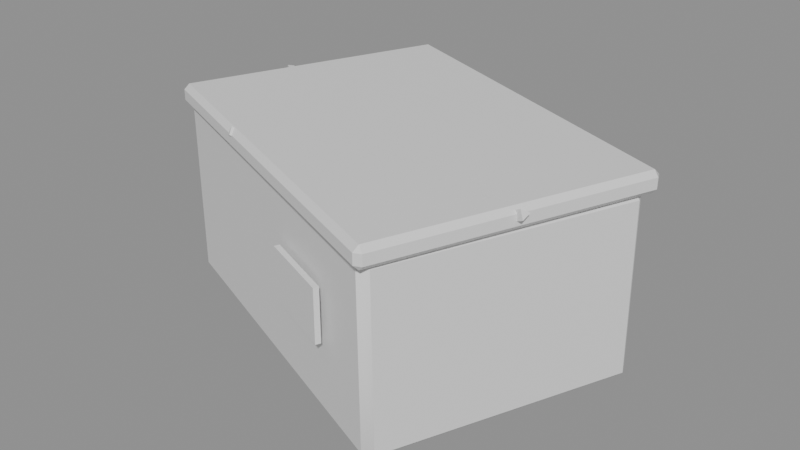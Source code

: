 # Source: ph_item_quast_crate.blend  (saved by Blender 5.0.119; exported with 4.5.12 LTS)
import bpy
from mathutils import Matrix  # noqa: F401  (used for matrix-valued properties, if any)

bpy.ops.wm.read_factory_settings(use_empty=True)
scene = bpy.context.scene
scene.name = 'Scene'

# ---- materials (node trees are filled in below, after node groups)
mat_mat_painted = bpy.data.materials.new('mat_painted')

# ---- material node trees
mat_mat_painted.use_nodes = True; mat_mat_painted.node_tree.nodes.clear()
_N = mat_mat_painted.node_tree.nodes; _L = mat_mat_painted.node_tree.links
n0 = _N.new('ShaderNodeBsdfPrincipled'); n0.name = 'Principled BSDF'; n0.location = (-200, 100)
n1 = _N.new('ShaderNodeOutputMaterial'); n1.name = 'Material Output'; n1.location = (200, 100)
_L.new(n0.outputs[0], n1.inputs[0])
n1.is_active_output = True

# ---- meshes
me_ph_item_quast_crate = bpy.data.meshes.new('ph_item_quast_crate')
me_ph_item_quast_crate.from_pydata([(-0.159, -0.03703, 0.002666), (-0.1613, -0.0426, 0.008682), (-0.1647, -0.0348, 0.008773), (-0.1622, -0.04259, 0.1372), (-0.1599, -0.037, 0.1432), (-0.1655, -0.0348, 0.1372), (-0.09, 0.1386, 0.002162), (-0.09561, 0.1408, 0.008244), (-0.08781, 0.1442, 0.008181), (-0.08986, 0.1376, 0.1426), (-0.08769, 0.1432, 0.1366), (-0.09544, 0.1398, 0.1367), (0.08926, -0.1355, 0.0007532), (0.09476, -0.1376, 0.006788), (0.08695, -0.141, 0.006745), (0.08809, -0.1361, 0.141), (0.08587, -0.1416, 0.135), (0.09372, -0.1383, 0.135), (0.1592, 0.03812, 0.0), (0.1613, 0.04368, 0.005991), (0.1647, 0.03593, 0.006002), (0.1583, 0.03752, 0.1405), (0.1638, 0.03537, 0.1344), (0.1605, 0.04313, 0.1345), (-0.1684, -0.03998, 0.1391), (-0.1699, -0.04369, 0.1431), (-0.1721, -0.03851, 0.1431), (-0.1699, -0.04371, 0.1511), (-0.1684, -0.04002, 0.155), (-0.1721, -0.03853, 0.1511), (-0.09247, 0.1465, 0.1384), (-0.09621, 0.148, 0.1423), (-0.09101, 0.1502, 0.1424), (-0.09248, 0.1465, 0.1543), (-0.09101, 0.1502, 0.1503), (-0.09621, 0.148, 0.1503), (0.09324, -0.1465, 0.138), (0.09694, -0.148, 0.142), (0.09174, -0.1502, 0.142), (0.09327, -0.1465, 0.1541), (0.09175, -0.1502, 0.15), (0.09695, -0.148, 0.15), (0.1684, 0.04187, 0.1387), (0.1699, 0.04561, 0.1427), (0.1721, 0.04037, 0.1427), (0.1684, 0.0419, 0.1548), (0.1721, 0.04038, 0.1508), (0.1699, 0.04562, 0.1508), (0.1124, -0.04066, 0.1368), (0.1403, -0.0519, 0.1518), (0.1116, -0.0468, 0.1337), (0.1394, -0.05804, 0.1487), (0.1088, -0.04564, 0.1399), (0.1366, -0.05688, 0.1549), (0.07687, 0.04871, 0.1336), (0.0995, 0.06841, 0.1486), (0.07941, 0.04322, 0.1369), (0.102, 0.06292, 0.1519), (0.0743, 0.04696, 0.1398), (0.09693, 0.06665, 0.1548), (-0.03963, 0.08898, 0.1339), (-0.04692, 0.1181, 0.1489), (-0.03959, 0.08582, 0.14), (-0.04688, 0.1149, 0.155), (-0.04547, 0.08623, 0.1364), (-0.05275, 0.1153, 0.1514), (-0.1138, 0.03706, 0.1373), (-0.143, 0.04377, 0.1523), (-0.1141, 0.03051, 0.1395), (-0.1434, 0.03722, 0.1545), (-0.1169, 0.03225, 0.1334), (-0.1461, 0.03896, 0.1484), (-0.06288, -0.05409, 0.1402), (-0.08212, -0.07711, 0.1552), (-0.06027, -0.05898, 0.136), (-0.07951, -0.082, 0.151), (-0.06594, -0.05548, 0.1341), (-0.08518, -0.0785, 0.1491), (0.0595, -0.08133, 0.1393), (0.07128, -0.1089, 0.1543), (0.05901, -0.08479, 0.1333), (0.07079, -0.1124, 0.1483), (0.05365, -0.08469, 0.1377), (0.06544, -0.1123, 0.1527), (-0.01258, -0.1099, 0.06176), (-0.01258, -0.1099, 0.1018), (-0.01108, -0.1062, 0.06176), (-0.01108, -0.1062, 0.1018), (0.04305, -0.1323, 0.06176), (0.04305, -0.1323, 0.1018), (0.04455, -0.1286, 0.06176), (0.04455, -0.1286, 0.1018)], [], [(0, 1, 2), (3, 4, 5), (6, 7, 8), (9, 10, 11), (12, 13, 14), (15, 16, 17), (18, 19, 20), (21, 22, 23), (6, 0, 2, 7), (1, 3, 5, 2), (4, 9, 11, 5), (10, 8, 7, 11), (18, 6, 8, 19), (9, 21, 23, 10), (22, 20, 19, 23), (12, 18, 20, 13), (21, 15, 17, 22), (16, 14, 13, 17), (0, 12, 14, 1), (15, 4, 3, 16), (6, 18, 12, 0), (2, 5, 11, 7), (14, 16, 3, 1), (21, 9, 4, 15), (8, 10, 23, 19), (20, 22, 17, 13), (24, 25, 26), (27, 28, 29), (30, 31, 32), (33, 34, 35), (36, 37, 38), (39, 40, 41), (42, 43, 44), (45, 46, 47), (30, 24, 26, 31), (25, 27, 29, 26), (28, 33, 35, 29), (34, 32, 31, 35), (42, 30, 32, 43), (33, 45, 47, 34), (46, 44, 43, 47), (36, 42, 44, 37), (45, 39, 41, 46), (40, 38, 37, 41), (24, 36, 38, 25), (39, 28, 27, 40), (30, 42, 36, 24), (26, 29, 35, 31), (38, 40, 27, 25), (45, 33, 28, 39), (32, 34, 47, 43), (44, 46, 41, 37), (48, 49, 51, 50), (50, 51, 53, 52), (51, 49, 53), (52, 53, 49, 48), (48, 50, 52), (54, 55, 57, 56), (56, 57, 59, 58), (57, 55, 59), (58, 59, 55, 54), (54, 56, 58), (60, 61, 63, 62), (62, 63, 65, 64), (63, 61, 65), (64, 65, 61, 60), (60, 62, 64), (66, 67, 69, 68), (68, 69, 71, 70), (69, 67, 71), (70, 71, 67, 66), (66, 68, 70), (72, 73, 75, 74), (74, 75, 77, 76), (75, 73, 77), (76, 77, 73, 72), (72, 74, 76), (78, 79, 81, 80), (80, 81, 83, 82), (81, 79, 83), (82, 83, 79, 78), (78, 80, 82), (84, 85, 87, 86), (86, 87, 91, 90), (90, 91, 89, 88), (88, 89, 85, 84), (86, 90, 88, 84), (91, 87, 85, 89)])
me_ph_item_quast_crate.polygons.foreach_set('use_smooth', [True] * 88)
_k = set([(0, 1), (0, 6), (0, 12), (1, 2), (1, 3), (1, 14), (2, 5), (2, 7), (3, 4), (3, 5), (3, 16), (4, 5), (4, 9), (4, 15), (5, 11), (6, 7), (6, 8), (6, 18), (7, 8), (7, 11), (8, 10), (8, 19), (9, 10), (9, 11), (9, 21), (10, 11), (10, 23), (12, 13), (12, 14), (12, 18), (13, 17), (13, 20), (14, 16), (15, 17), (15, 21), (17, 22), (18, 19), (18, 20), (19, 20), (19, 23), (20, 22), (21, 22), (24, 26), (24, 30), (24, 36), (25, 26), (25, 27), (25, 38), (26, 29), (26, 31), (27, 28), (27, 29), (27, 40), (28, 29), (28, 33), (28, 39), (29, 35), (30, 31), (30, 32), (30, 42), (31, 32), (31, 35), (32, 34), (32, 43), (33, 45), (34, 35), (34, 47), (36, 37), (36, 38), (36, 42), (37, 38), (37, 41), (37, 44), (38, 40), (39, 40), (39, 41), (39, 45), (40, 41), (41, 46), (42, 43), (42, 44), (43, 47), (44, 46), (45, 46), (45, 47), (48, 49), (48, 50), (48, 52), (49, 51), (49, 53), (50, 51), (50, 52), (51, 53), (52, 53), (54, 55), (54, 56), (54, 58), (55, 57), (55, 59), (56, 57), (56, 58), (57, 59), (58, 59), (60, 61), (60, 62), (60, 64), (61, 63), (61, 65), (62, 63), (62, 64), (63, 65), (64, 65), (66, 67), (66, 68), (66, 70), (67, 69), (67, 71), (68, 69), (68, 70), (69, 71), (70, 71), (72, 73), (72, 74), (72, 76), (73, 75), (73, 77), (74, 75), (74, 76), (75, 77), (76, 77), (78, 79), (78, 80), (78, 82), (79, 81), (79, 83), (80, 81), (80, 82), (81, 83), (82, 83), (84, 85), (84, 86), (84, 88), (85, 87), (85, 89), (86, 87), (86, 90), (87, 91), (88, 89), (88, 90), (89, 91), (90, 91)])
me_ph_item_quast_crate.attributes.new('sharp_edge', 'BOOLEAN', 'EDGE').data.foreach_set('value', [ (min(e.vertices), max(e.vertices)) in _k for e in me_ph_item_quast_crate.edges])
_uv = me_ph_item_quast_crate.uv_layers.new(name='UVMap')
_uv.uv.foreach_set('vector', [0.1304, 0.7424, 0.1304, 0.75, 0.125, 0.7424, 0.6143, 0.9946, 0.625, 0.9946, 0.6143, 1.0, 0.1304, 0.5076, 0.125, 0.5076, 0.1304, 0.5, 0.625, 0.251, 0.6143, 0.2554, 0.6143, 0.2444, 0.3696, 0.7424, 0.3831, 0.7424, 0.3777, 0.7527, 0.6277, 0.749, 0.6143, 0.7554, 0.6143, 0.7444, 0.3696, 0.5076, 0.3777, 0.4973, 0.3831, 0.5076, 0.6277, 0.5044, 0.6143, 0.5076, 0.6143, 0.4961, 0.1304, 0.5076, 0.1304, 0.7424, 0.125, 0.7424, 0.125, 0.5076, 0.3857, 0.0, 0.6143, 0.0, 0.6143, 0.007568, 0.3857, 0.007568, 0.625, 0.007568, 0.625, 0.251, 0.6143, 0.2444, 0.6143, 0.007568, 0.6143, 0.2554, 0.3857, 0.2554, 0.3857, 0.2424, 0.6143, 0.2444, 0.3696, 0.5076, 0.1304, 0.5076, 0.1304, 0.5, 0.3777, 0.4973, 0.625, 0.251, 0.6277, 0.5044, 0.6143, 0.4961, 0.6143, 0.2554, 0.6143, 0.5076, 0.3831, 0.5076, 0.3777, 0.4973, 0.6143, 0.4961, 0.3696, 0.7424, 0.3696, 0.5076, 0.3831, 0.5076, 0.3831, 0.7424, 0.6277, 0.5044, 0.6277, 0.749, 0.6143, 0.7444, 0.6143, 0.5076, 0.6143, 0.7554, 0.3777, 0.7527, 0.3831, 0.7424, 0.6143, 0.7444, 0.1304, 0.7424, 0.3696, 0.7424, 0.3777, 0.7527, 0.1304, 0.75, 0.6277, 0.749, 0.625, 0.9946, 0.6143, 0.9946, 0.6143, 0.7554, 0.1304, 0.5076, 0.3696, 0.5076, 0.3696, 0.7424, 0.1304, 0.7424, 0.3857, 0.007568, 0.6143, 0.007568, 0.6143, 0.2444, 0.3857, 0.2424, 0.3777, 0.7527, 0.6143, 0.7554, 0.6143, 0.9946, 0.3857, 0.9946, 0.6277, 0.5044, 0.8696, 0.5076, 0.8696, 0.7424, 0.6277, 0.749, 0.3857, 0.2554, 0.6143, 0.2554, 0.6143, 0.4961, 0.3777, 0.4973, 0.3831, 0.5076, 0.6143, 0.5076, 0.6143, 0.7444, 0.3831, 0.7424, 0.1284, 0.7451, 0.1284, 0.75, 0.125, 0.7451, 0.5625, 0.9966, 0.625, 0.9966, 0.5625, 1.0, 0.1284, 0.5049, 0.125, 0.5049, 0.1284, 0.5, 0.625, 0.2507, 0.5625, 0.2534, 0.5625, 0.2463, 0.3716, 0.7451, 0.4219, 0.7451, 0.4045, 0.7517, 0.6267, 0.7493, 0.5625, 0.7534, 0.5625, 0.7463, 0.3716, 0.5049, 0.4045, 0.4983, 0.4219, 0.5049, 0.6267, 0.5027, 0.5625, 0.5049, 0.5625, 0.4973, 0.1284, 0.5049, 0.1284, 0.7451, 0.125, 0.7451, 0.125, 0.5049, 0.4375, 0.0, 0.5625, 0.0, 0.5625, 0.004883, 0.4375, 0.004883, 0.625, 0.004883, 0.625, 0.2507, 0.5625, 0.2463, 0.5625, 0.004883, 0.5625, 0.2534, 0.4375, 0.2534, 0.4375, 0.2451, 0.5625, 0.2463, 0.3716, 0.5049, 0.1284, 0.5049, 0.1284, 0.5, 0.4045, 0.4983, 0.625, 0.2507, 0.6267, 0.5027, 0.5625, 0.4973, 0.5625, 0.2534, 0.5625, 0.5049, 0.4219, 0.5049, 0.4045, 0.4983, 0.5625, 0.4973, 0.3716, 0.7451, 0.3716, 0.5049, 0.4219, 0.5049, 0.4219, 0.7451, 0.6267, 0.5027, 0.6267, 0.7493, 0.5625, 0.7463, 0.5625, 0.5049, 0.5625, 0.7534, 0.4045, 0.7517, 0.4219, 0.7451, 0.5625, 0.7463, 0.1284, 0.7451, 0.3716, 0.7451, 0.4045, 0.7517, 0.1284, 0.75, 0.6267, 0.7493, 0.625, 0.9966, 0.5625, 0.9966, 0.5625, 0.7534, 0.1284, 0.5049, 0.3716, 0.5049, 0.3716, 0.7451, 0.1284, 0.7451, 0.4375, 0.004883, 0.5625, 0.004883, 0.5625, 0.2463, 0.4375, 0.2451, 0.4045, 0.7517, 0.5625, 0.7534, 0.5625, 0.9966, 0.4375, 0.9966, 0.6267, 0.5027, 0.8716, 0.5049, 0.8716, 0.7451, 0.6267, 0.7493, 0.4375, 0.2534, 0.5625, 0.2534, 0.5625, 0.4973, 0.4045, 0.4983, 0.4219, 0.5049, 0.5625, 0.5049, 0.5625, 0.7463, 0.4219, 0.7451, 1.0, 0.5, 1.0, 1.0, 0.6667, 1.0, 0.6667, 0.5, 0.6667, 0.5, 0.6667, 1.0, 0.3333, 1.0, 0.3333, 0.5, 0.4578, 0.1299, 0.25, 0.49, 0.04224, 0.1299, 0.3333, 0.5, 0.3333, 1.0, 0.0, 1.0, 0.0, 0.5, 0.75, 0.49, 0.9578, 0.1299, 0.5422, 0.1299, 1.0, 0.5, 1.0, 1.0, 0.6667, 1.0, 0.6667, 0.5, 0.6667, 0.5, 0.6667, 1.0, 0.3333, 1.0, 0.3333, 0.5, 0.4578, 0.1299, 0.25, 0.49, 0.04224, 0.1299, 0.3333, 0.5, 0.3333, 1.0, 0.0, 1.0, 0.0, 0.5, 0.75, 0.49, 0.9578, 0.1299, 0.5422, 0.1299, 1.0, 0.5, 1.0, 1.0, 0.6667, 1.0, 0.6667, 0.5, 0.6667, 0.5, 0.6667, 1.0, 0.3333, 1.0, 0.3333, 0.5, 0.4578, 0.1299, 0.25, 0.49, 0.04224, 0.1299, 0.3333, 0.5, 0.3333, 1.0, 0.0, 1.0, 0.0, 0.5, 0.75, 0.49, 0.9578, 0.1299, 0.5422, 0.1299, 1.0, 0.5, 1.0, 1.0, 0.6667, 1.0, 0.6667, 0.5, 0.6667, 0.5, 0.6667, 1.0, 0.3333, 1.0, 0.3333, 0.5, 0.4578, 0.1299, 0.25, 0.49, 0.04224, 0.1299, 0.3333, 0.5, 0.3333, 1.0, 0.0, 1.0, 0.0, 0.5, 0.75, 0.49, 0.9578, 0.1299, 0.5422, 0.1299, 1.0, 0.5, 1.0, 1.0, 0.6667, 1.0, 0.6667, 0.5, 0.6667, 0.5, 0.6667, 1.0, 0.3333, 1.0, 0.3333, 0.5, 0.4578, 0.1299, 0.25, 0.49, 0.04224, 0.1299, 0.3333, 0.5, 0.3333, 1.0, 0.0, 1.0, 0.0, 0.5, 0.75, 0.49, 0.9578, 0.1299, 0.5422, 0.1299, 1.0, 0.5, 1.0, 1.0, 0.6667, 1.0, 0.6667, 0.5, 0.6667, 0.5, 0.6667, 1.0, 0.3333, 1.0, 0.3333, 0.5, 0.4578, 0.1299, 0.25, 0.49, 0.04224, 0.1299, 0.3333, 0.5, 0.3333, 1.0, 0.0, 1.0, 0.0, 0.5, 0.75, 0.49, 0.9578, 0.1299, 0.5422, 0.1299, 0.375, 0.0, 0.625, 0.0, 0.625, 0.25, 0.375, 0.25, 0.375, 0.25, 0.625, 0.25, 0.625, 0.5, 0.375, 0.5, 0.375, 0.5, 0.625, 0.5, 0.625, 0.75, 0.375, 0.75, 0.375, 0.75, 0.625, 0.75, 0.625, 1.0, 0.375, 1.0, 0.125, 0.5, 0.375, 0.5, 0.375, 0.75, 0.125, 0.75, 0.625, 0.5, 0.875, 0.5, 0.875, 0.75, 0.625, 0.75])
_ca = me_ph_item_quast_crate.color_attributes.new('Col', 'FLOAT_COLOR', 'CORNER')
_ca.data.foreach_set('color', [0.09542, 0.06364, 0.03356, 1.0, 0.101, 0.06727, 0.03536, 1.0, 0.1012, 0.06736, 0.03541, 1.0, 0.2011, 0.1316, 0.06683, 1.0, 0.2011, 0.1316, 0.06682, 1.0, 0.2012, 0.1317, 0.06685, 1.0, 0.09455, 0.06308, 0.03328, 1.0, 0.1003, 0.06679, 0.03512, 1.0, 0.1001, 0.06667, 0.03506, 1.0, 0.1977, 0.1294, 0.06576, 1.0, 0.1977, 0.1294, 0.06576, 1.0, 0.198, 0.1296, 0.06584, 1.0, 0.1029, 0.06849, 0.03596, 1.0, 0.1083, 0.07197, 0.03768, 1.0, 0.1079, 0.07173, 0.03756, 1.0, 0.2164, 0.1414, 0.07155, 1.0, 0.2162, 0.1413, 0.0715, 1.0, 0.2168, 0.1416, 0.07168, 1.0, 0.102, 0.06792, 0.03568, 1.0, 0.1063, 0.07064, 0.03703, 1.0, 0.1066, 0.07089, 0.03715, 1.0, 0.2142, 0.14, 0.07087, 1.0, 0.2147, 0.1403, 0.07104, 1.0, 0.214, 0.1399, 0.07083, 1.0, 0.09455, 0.06308, 0.03328, 1.0, 0.09542, 0.06364, 0.03356, 1.0, 0.1012, 0.06736, 0.03541, 1.0, 0.1003, 0.06679, 0.03512, 1.0, 0.101, 0.06727, 0.03536, 1.0, 0.1741, 0.1143, 0.05842, 1.0, 0.1742, 0.1143, 0.05844, 1.0, 0.1012, 0.06736, 0.03541, 1.0, 0.2075, 0.1357, 0.0688, 1.0, 0.2039, 0.1334, 0.06769, 1.0, 0.2042, 0.1336, 0.06777, 1.0, 0.2076, 0.1357, 0.06883, 1.0, 0.1714, 0.1126, 0.05758, 1.0, 0.1003, 0.06679, 0.03512, 1.0, 0.1005, 0.06691, 0.03518, 1.0, 0.1717, 0.1127, 0.05766, 1.0, 0.102, 0.06792, 0.03568, 1.0, 0.09455, 0.06308, 0.03328, 1.0, 0.1001, 0.06667, 0.03506, 1.0, 0.1063, 0.07064, 0.03703, 1.0, 0.2038, 0.1333, 0.06765, 1.0, 0.2211, 0.1444, 0.07301, 1.0, 0.2209, 0.1443, 0.07296, 1.0, 0.2038, 0.1333, 0.06765, 1.0, 0.1863, 0.1221, 0.06223, 1.0, 0.1068, 0.07103, 0.03722, 1.0, 0.1065, 0.07078, 0.0371, 1.0, 0.1858, 0.1218, 0.06205, 1.0, 0.1029, 0.06849, 0.03596, 1.0, 0.102, 0.06792, 0.03568, 1.0, 0.1066, 0.07089, 0.03715, 1.0, 0.1083, 0.07197, 0.03768, 1.0, 0.221, 0.1443, 0.07297, 1.0, 0.2235, 0.1459, 0.07375, 1.0, 0.2239, 0.1462, 0.07388, 1.0, 0.2215, 0.1446, 0.07314, 1.0, 0.1875, 0.1229, 0.06258, 1.0, 0.1079, 0.07173, 0.03756, 1.0, 0.1083, 0.07197, 0.03768, 1.0, 0.188, 0.1232, 0.06274, 1.0, 0.09542, 0.06364, 0.03356, 1.0, 0.1029, 0.06849, 0.03596, 1.0, 0.1079, 0.07173, 0.03756, 1.0, 0.101, 0.06727, 0.03536, 1.0, 0.2234, 0.1459, 0.07374, 1.0, 0.2072, 0.1355, 0.06872, 1.0, 0.2072, 0.1355, 0.06872, 1.0, 0.2233, 0.1458, 0.07369, 1.0, 0.09455, 0.06308, 0.03328, 1.0, 0.102, 0.06792, 0.03568, 1.0, 0.1029, 0.06849, 0.03596, 1.0, 0.09542, 0.06364, 0.03356, 1.0, 0.1012, 0.06736, 0.03541, 1.0, 0.1742, 0.1143, 0.05844, 1.0, 0.1713, 0.1125, 0.05755, 1.0, 0.1003, 0.06679, 0.03512, 1.0, 0.1079, 0.07173, 0.03756, 1.0, 0.1875, 0.1229, 0.06258, 1.0, 0.1741, 0.1143, 0.05842, 1.0, 0.101, 0.06727, 0.03536, 1.0, 0.237, 0.1545, 0.07791, 1.0, 0.2184, 0.1426, 0.07216, 1.0, 0.2222, 0.1451, 0.07336, 1.0, 0.2397, 0.1562, 0.07875, 1.0, 0.1003, 0.06678, 0.03512, 1.0, 0.1714, 0.1126, 0.05757, 1.0, 0.1857, 0.1217, 0.06203, 1.0, 0.1064, 0.07076, 0.03709, 1.0, 0.1068, 0.07098, 0.03719, 1.0, 0.1862, 0.1221, 0.06219, 1.0, 0.1882, 0.1233, 0.06281, 1.0, 0.1084, 0.07206, 0.03773, 1.0, 0.235, 0.1558, 0.09059, 1.0, 0.235, 0.1558, 0.0906, 1.0, 0.2354, 0.1561, 0.09075, 1.0, 0.2727, 0.1803, 0.1044, 1.0, 0.273, 0.1805, 0.1045, 1.0, 0.2732, 0.1806, 0.1045, 1.0, 0.2358, 0.1564, 0.09089, 1.0, 0.2366, 0.1568, 0.09116, 1.0, 0.2358, 0.1563, 0.09088, 1.0, 0.2739, 0.1811, 0.1048, 1.0, 0.2735, 0.1808, 0.1046, 1.0, 0.2744, 0.1814, 0.105, 1.0, 0.233, 0.1545, 0.08987, 1.0, 0.2335, 0.1548, 0.09003, 1.0, 0.2331, 0.1546, 0.08991, 1.0, 0.2698, 0.1784, 0.1033, 1.0, 0.2698, 0.1784, 0.1033, 1.0, 0.2701, 0.1787, 0.1034, 1.0, 0.226, 0.15, 0.08729, 1.0, 0.2257, 0.1498, 0.08719, 1.0, 0.2263, 0.1502, 0.08741, 1.0, 0.261, 0.1727, 0.1001, 1.0, 0.2614, 0.173, 0.1002, 1.0, 0.2607, 0.1725, 0.09998, 1.0, 0.2358, 0.1564, 0.09089, 1.0, 0.235, 0.1558, 0.09059, 1.0, 0.2354, 0.1561, 0.09075, 1.0, 0.2366, 0.1568, 0.09116, 1.0, 0.2351, 0.1559, 0.09063, 1.0, 0.2354, 0.1561, 0.09072, 1.0, 0.2358, 0.1563, 0.09087, 1.0, 0.2355, 0.1562, 0.09078, 1.0, 0.2815, 0.186, 0.1075, 1.0, 0.2826, 0.1867, 0.108, 1.0, 0.2831, 0.1871, 0.1081, 1.0, 0.2817, 0.1862, 0.1076, 1.0, 0.2363, 0.1567, 0.09106, 1.0, 0.236, 0.1564, 0.09094, 1.0, 0.2367, 0.1569, 0.09122, 1.0, 0.2371, 0.1572, 0.09134, 1.0, 0.226, 0.15, 0.08729, 1.0, 0.2358, 0.1564, 0.09089, 1.0, 0.2358, 0.1563, 0.09088, 1.0, 0.2257, 0.1498, 0.08719, 1.0, 0.2823, 0.1865, 0.1078, 1.0, 0.2697, 0.1783, 0.1032, 1.0, 0.2694, 0.1782, 0.1031, 1.0, 0.2819, 0.1863, 0.1077, 1.0, 0.2263, 0.1502, 0.08741, 1.0, 0.2263, 0.1502, 0.08741, 1.0, 0.2257, 0.1498, 0.08719, 1.0, 0.2257, 0.1498, 0.08719, 1.0, 0.233, 0.1545, 0.08987, 1.0, 0.226, 0.15, 0.08729, 1.0, 0.2263, 0.1502, 0.08741, 1.0, 0.2335, 0.1548, 0.09003, 1.0, 0.2695, 0.1783, 0.1032, 1.0, 0.2784, 0.184, 0.1064, 1.0, 0.2788, 0.1843, 0.1066, 1.0, 0.27, 0.1785, 0.1034, 1.0, 0.2333, 0.1547, 0.08998, 1.0, 0.2332, 0.1546, 0.08992, 1.0, 0.2335, 0.1548, 0.09004, 1.0, 0.2336, 0.1549, 0.0901, 1.0, 0.235, 0.1558, 0.09059, 1.0, 0.233, 0.1545, 0.08987, 1.0, 0.2331, 0.1546, 0.08991, 1.0, 0.235, 0.1558, 0.0906, 1.0, 0.2787, 0.1842, 0.1065, 1.0, 0.2813, 0.1859, 0.1075, 1.0, 0.281, 0.1857, 0.1074, 1.0, 0.2786, 0.1842, 0.1065, 1.0, 0.2358, 0.1564, 0.09089, 1.0, 0.226, 0.15, 0.08729, 1.0, 0.233, 0.1545, 0.08987, 1.0, 0.235, 0.1558, 0.09059, 1.0, 0.2356, 0.1562, 0.0908, 1.0, 0.2358, 0.1564, 0.09089, 1.0, 0.237, 0.1571, 0.09133, 1.0, 0.2367, 0.1569, 0.09121, 1.0, 0.2331, 0.1546, 0.08991, 1.0, 0.2333, 0.1547, 0.08997, 1.0, 0.2353, 0.156, 0.09069, 1.0, 0.235, 0.1558, 0.0906, 1.0, 0.2892, 0.191, 0.1104, 1.0, 0.3028, 0.1998, 0.1153, 1.0, 0.3016, 0.1991, 0.1149, 1.0, 0.2988, 0.1973, 0.1138, 1.0, 0.2358, 0.1564, 0.0909, 1.0, 0.2362, 0.1566, 0.09102, 1.0, 0.2258, 0.1498, 0.08721, 1.0, 0.2258, 0.1498, 0.08721, 1.0, 0.2263, 0.1502, 0.08741, 1.0, 0.2263, 0.1502, 0.08741, 1.0, 0.2336, 0.1549, 0.09009, 1.0, 0.2335, 0.1548, 0.09003, 1.0, 0.5024, 0.3683, 0.1507, 1.0, 0.5043, 0.3697, 0.1513, 1.0, 0.5044, 0.3698, 0.1513, 1.0, 0.5023, 0.3682, 0.1507, 1.0, 0.5023, 0.3682, 0.1507, 1.0, 0.5044, 0.3698, 0.1513, 1.0, 0.503, 0.3687, 0.1509, 1.0, 0.501, 0.3673, 0.1503, 1.0, 0.567, 0.4151, 0.1691, 1.0, 0.5669, 0.415, 0.1691, 1.0, 0.5654, 0.414, 0.1687, 1.0, 0.6114, 0.4473, 0.1817, 1.0, 0.6138, 0.449, 0.1824, 1.0, 0.6154, 0.4502, 0.1829, 1.0, 0.613, 0.4485, 0.1822, 1.0, 0.5024, 0.3683, 0.1507, 1.0, 0.5023, 0.3682, 0.1507, 1.0, 0.501, 0.3673, 0.1503, 1.0, 0.4958, 0.3635, 0.1488, 1.0, 0.497, 0.3644, 0.1492, 1.0, 0.4974, 0.3646, 0.1493, 1.0, 0.4962, 0.3638, 0.149, 1.0, 0.6088, 0.4455, 0.181, 1.0, 0.6103, 0.4465, 0.1814, 1.0, 0.6088, 0.4454, 0.181, 1.0, 0.6073, 0.4444, 0.1806, 1.0, 0.559, 0.4094, 0.1669, 1.0, 0.5586, 0.4091, 0.1667, 1.0, 0.5577, 0.4084, 0.1665, 1.0, 0.495, 0.3629, 0.1486, 1.0, 0.4962, 0.3638, 0.1489, 1.0, 0.497, 0.3644, 0.1492, 1.0, 0.4958, 0.3635, 0.1488, 1.0, 0.4958, 0.3635, 0.1488, 1.0, 0.4962, 0.3638, 0.149, 1.0, 0.495, 0.3629, 0.1486, 1.0, 0.4865, 0.3568, 0.1462, 1.0, 0.4844, 0.3552, 0.1456, 1.0, 0.4848, 0.3555, 0.1457, 1.0, 0.4868, 0.3569, 0.1463, 1.0, 0.5718, 0.4186, 0.1705, 1.0, 0.5694, 0.4169, 0.1698, 1.0, 0.568, 0.4159, 0.1694, 1.0, 0.5703, 0.4175, 0.1701, 1.0, 0.5313, 0.3892, 0.159, 1.0, 0.5309, 0.389, 0.1589, 1.0, 0.53, 0.3883, 0.1586, 1.0, 0.4735, 0.3473, 0.1425, 1.0, 0.4716, 0.3459, 0.1419, 1.0, 0.4724, 0.3465, 0.1422, 1.0, 0.4745, 0.348, 0.1427, 1.0, 0.4745, 0.348, 0.1427, 1.0, 0.4747, 0.3482, 0.1428, 1.0, 0.4735, 0.3473, 0.1425, 1.0, 0.5666, 0.4148, 0.169, 1.0, 0.5605, 0.4104, 0.1673, 1.0, 0.5602, 0.4102, 0.1672, 1.0, 0.5664, 0.4147, 0.169, 1.0, 0.4575, 0.3357, 0.1379, 1.0, 0.4525, 0.3321, 0.1365, 1.0, 0.4516, 0.3314, 0.1362, 1.0, 0.4566, 0.3351, 0.1376, 1.0, 0.5085, 0.3727, 0.1525, 1.0, 0.5088, 0.3729, 0.1526, 1.0, 0.5074, 0.3719, 0.1521, 1.0, 0.4566, 0.3351, 0.1376, 1.0, 0.4516, 0.3314, 0.1362, 1.0, 0.4528, 0.3323, 0.1366, 1.0, 0.4577, 0.3358, 0.1379, 1.0, 0.4577, 0.3358, 0.1379, 1.0, 0.4575, 0.3357, 0.1379, 1.0, 0.4566, 0.3351, 0.1376, 1.0, 0.5507, 0.4033, 0.1645, 1.0, 0.5434, 0.398, 0.1624, 1.0, 0.5435, 0.3981, 0.1624, 1.0, 0.5508, 0.4034, 0.1645, 1.0, 0.4642, 0.3405, 0.1398, 1.0, 0.458, 0.3361, 0.138, 1.0, 0.4573, 0.3355, 0.1378, 1.0, 0.4633, 0.3399, 0.1395, 1.0, 0.5147, 0.3772, 0.1542, 1.0, 0.5146, 0.3771, 0.1542, 1.0, 0.5139, 0.3766, 0.154, 1.0, 0.4869, 0.357, 0.1463, 1.0, 0.4805, 0.3524, 0.1445, 1.0, 0.4812, 0.3529, 0.1447, 1.0, 0.4877, 0.3576, 0.1465, 1.0, 0.4641, 0.3405, 0.1398, 1.0, 0.4642, 0.3405, 0.1398, 1.0, 0.4633, 0.3399, 0.1395, 1.0, 0.4879, 0.3578, 0.1466, 1.0, 0.4864, 0.3566, 0.1461, 1.0, 0.4866, 0.3568, 0.1462, 1.0, 0.4881, 0.3579, 0.1466, 1.0, 0.4881, 0.3579, 0.1466, 1.0, 0.4866, 0.3568, 0.1462, 1.0, 0.4849, 0.3556, 0.1457, 1.0, 0.4864, 0.3567, 0.1461, 1.0, 0.5469, 0.4005, 0.1634, 1.0, 0.5466, 0.4004, 0.1633, 1.0, 0.545, 0.3991, 0.1629, 1.0, 0.6067, 0.4439, 0.1804, 1.0, 0.6047, 0.4425, 0.1799, 1.0, 0.6066, 0.4438, 0.1804, 1.0, 0.6085, 0.4452, 0.1809, 1.0, 0.4879, 0.3578, 0.1466, 1.0, 0.4881, 0.3579, 0.1466, 1.0, 0.4864, 0.3567, 0.1461, 1.0, 0.6407, 0.5745, 0.4271, 1.0, 0.6392, 0.5732, 0.4261, 1.0, 0.64, 0.5739, 0.4267, 1.0, 0.6415, 0.5752, 0.4276, 1.0, 0.6415, 0.5752, 0.4276, 1.0, 0.64, 0.5739, 0.4267, 1.0, 0.6568, 0.5889, 0.4377, 1.0, 0.6603, 0.592, 0.44, 1.0, 0.6603, 0.592, 0.44, 1.0, 0.6568, 0.5889, 0.4377, 1.0, 0.6559, 0.5881, 0.4371, 1.0, 0.6594, 0.5913, 0.4394, 1.0, 0.6594, 0.5913, 0.4394, 1.0, 0.6559, 0.5881, 0.4371, 1.0, 0.6392, 0.5732, 0.4261, 1.0, 0.6407, 0.5745, 0.4271, 1.0, 0.6415, 0.5752, 0.4276, 1.0, 0.6603, 0.592, 0.44, 1.0, 0.6594, 0.5913, 0.4394, 1.0, 0.6407, 0.5745, 0.4271, 1.0, 0.8484, 0.7601, 0.5637, 1.0, 0.8266, 0.7407, 0.5494, 1.0, 0.8255, 0.7397, 0.5487, 1.0, 0.8472, 0.7591, 0.5629, 1.0])
me_ph_item_quast_crate.materials.append(mat_mat_painted)
me_ph_item_quast_crate.update()

# ---- objects
ob_ph_item_quast_crate = bpy.data.objects.new('ph_item_quast_crate', me_ph_item_quast_crate)

# ---- transforms, parenting, visibility, modifiers, constraints
ob_ph_item_quast_crate.location = (0.0, 0.0, 0.0)

# ---- collection membership
scene.collection.objects.link(ob_ph_item_quast_crate)

# ---- scene / render settings (as saved in the file)
scene.frame_start = 1; scene.frame_end = 250; scene.frame_set(1)
scene.render.engine = 'BLENDER_EEVEE_NEXT'
scene.render.bake_bias = 0.0
scene.render.bake_samples = 0
scene.cycles.sampling_pattern = 'TABULATED_SOBOL'
scene.eevee.use_volume_custom_range = False
bpy.context.view_layer.update()

# ---- added for rendering (the .blend has no active camera and no usable light): camera, sun + grey world if the file has none
cam_auto = bpy.data.cameras.new('AutoCamera')
cam_auto.lens = 50.0
cam_auto.sensor_width = 36.0
cam_auto.clip_end = 1000.0
ob_auto_camera = bpy.data.objects.new('AutoCamera', cam_auto)
scene.collection.objects.link(ob_auto_camera)
ob_auto_camera.location = (0.446452, -0.535742, 0.434743)
ob_auto_camera.rotation_euler = (1.09748, -7.21219e-08, 0.694738)
scene.camera = ob_auto_camera
light_auto_sun = bpy.data.lights.new('AutoSun', 'SUN')
light_auto_sun.energy = 3.0
light_auto_sun.angle = 0.0523599
ob_auto_sun = bpy.data.objects.new('AutoSun', light_auto_sun)
scene.collection.objects.link(ob_auto_sun)
ob_auto_sun.rotation_euler = (0.872665, 0.174533, 0.523599)
if scene.world is None:
    world_auto = bpy.data.worlds.new('AutoWorld')
    world_auto.color = (0.3, 0.3, 0.3)
    scene.world = world_auto
bpy.context.view_layer.update()
